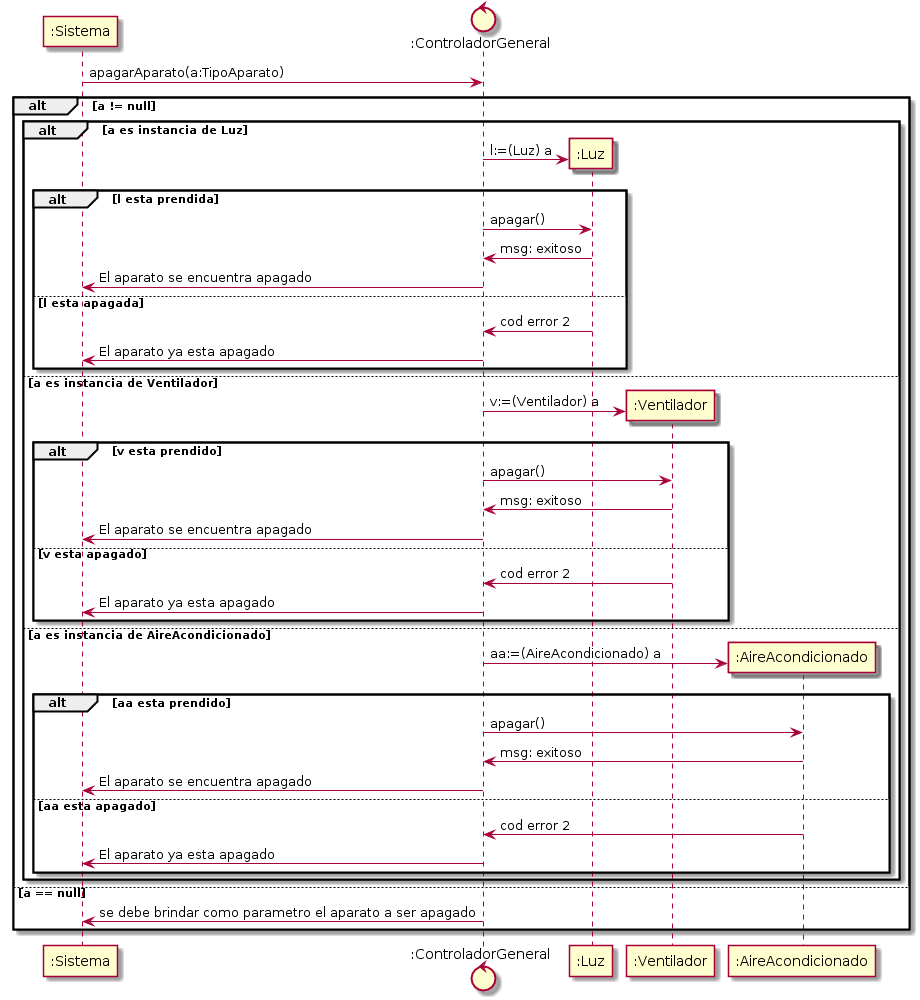

The diagram above was rendered by PlantUML. Its source (embedded in the PNG):
@startuml diagrama_secuencia_diseño_-_apagarAparato_-_v0-1.png

participant ":Sistema" as S
control ":ControladorGeneral" as CG
participant ":Luz" as L
participant ":Ventilador" as V
participant ":AireAcondicionado" as AA

S -> CG: apagarAparato(a:TipoAparato)
alt a != null
        alt a es instancia de Luz
                create L
                CG -> L: l:=(Luz) a
                alt l esta prendida
                        CG -> L: apagar()
                        L -> CG: msg: exitoso
                        CG -> S: El aparato se encuentra apagado
                else l esta apagada
                        L -> CG: cod error 2
                        CG -> S: El aparato ya esta apagado
                end
        else a es instancia de Ventilador
                create V
                CG -> V: v:=(Ventilador) a
                alt v esta prendido
                        CG -> V: apagar()
                        V -> CG: msg: exitoso
                        CG -> S: El aparato se encuentra apagado
                else v esta apagado
                        V -> CG: cod error 2
                        CG -> S: El aparato ya esta apagado
                end
        else a es instancia de AireAcondicionado
                create AA
                CG -> AA: aa:=(AireAcondicionado) a
                alt aa esta prendido
                        CG -> AA: apagar()
                        AA -> CG: msg: exitoso
                        CG -> S: El aparato se encuentra apagado
                else aa esta apagado
                        AA -> CG: cod error 2
                        CG -> S: El aparato ya esta apagado
                end
        end
else a == null
        CG -> S: se debe brindar como parametro el aparato a ser apagado
end
 
@enduml